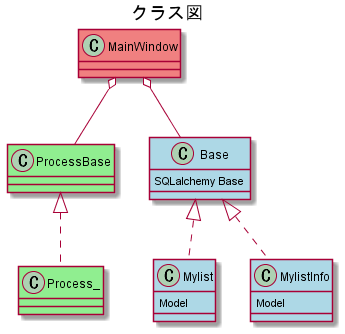

The diagram above was rendered by PlantUML. Its source (embedded in the PNG):
@startuml
title クラス図

' メイン画面クラス
class MainWindow #LightCoral

' 各種機能クラス
class ProcessBase #LightGreen
class Process_ #LightGreen

' SQLalchemy関連クラス
class Base #LightBlue{
    SQLalchemy Base
}
class Mylist #LightBlue{
    Model
}
class MylistInfo #LightBlue{
    Model
}

' SQLalchemy関連
Base <|.. Mylist
Base <|.. MylistInfo

' 各種機能クラス関連
ProcessBase <|.. Process_

' メイン画面クラスはSQLalchemy基本を保持する(has a)
MainWindow o-- Base

' メイン画面クラスは各種機能クラスを保持する(has a)
MainWindow o-- ProcessBase

@enduml